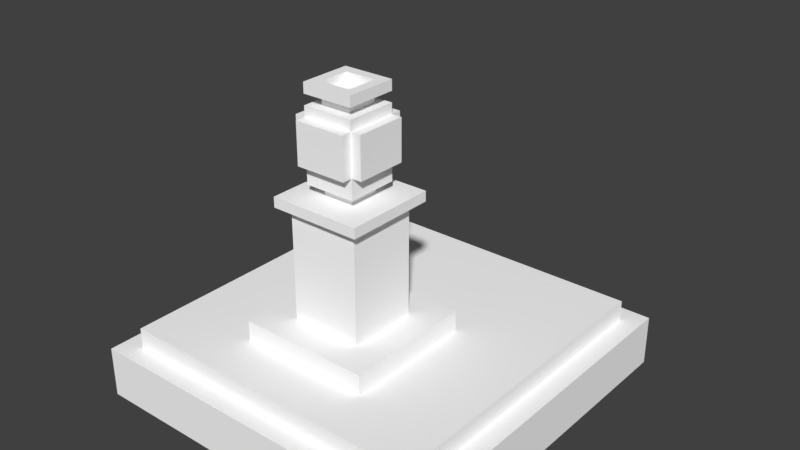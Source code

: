 # Source: RichnessStatue.blend  (saved by Blender 2.79.0; exported with 4.5.12 LTS)
import bpy
from mathutils import Matrix  # noqa: F401  (used for matrix-valued properties, if any)

bpy.ops.wm.read_factory_settings(use_empty=True)
scene = bpy.context.scene
scene.name = 'Scene'

# ---- collections
col_collection_1 = bpy.data.collections.new('Collection 1'); scene.collection.children.link(col_collection_1)

# ---- materials (node trees are filled in below, after node groups)
mat_palette_001 = bpy.data.materials.new('palette.001')
mat_palette_001.alpha_threshold = 0.0
mat_palette_001.use_transparent_shadow = False
mat_palette_001.diffuse_color = (1.0, 1.0, 1.0, 1.0)
mat_palette_001.specular_color = (0.0, 0.0, 0.0)
mat_palette_001.roughness = 0.5
mat_palette_001.specular_intensity = 1.0
mat_palette = bpy.data.materials.new('palette')
mat_palette.alpha_threshold = 0.0
mat_palette.use_transparent_shadow = False
mat_palette.diffuse_color = (1.0, 1.0, 1.0, 1.0)
mat_palette.specular_color = (0.0, 0.0, 0.0)
mat_palette.roughness = 0.5
mat_palette.specular_intensity = 1.0

# ---- material node trees

# ---- world
world_world = bpy.data.worlds.new('World'); scene.world = world_world
world_world.color = (0.05088, 0.05088, 0.05088)
world_world.use_sun_shadow = False
world_world.sun_shadow_jitter_overblur = 0.0
world_world.cycles.sampling_method = 'MANUAL'

# ---- meshes
me_richnessstatue = bpy.data.meshes.new('RichnessStatue')
me_richnessstatue.from_pydata([(-0.7, 0.9, 0.7), (-0.7, 0.7, -0.6), (-0.7, 0.7, 0.7), (-0.7, 0.9, -0.6), (-0.5, 2.1, 0.5), (-0.5, 2.0, -0.4), (-0.5, 2.0, 0.5), (-0.5, 2.1, -0.4), (-0.4, 2.0, 0.4), (-0.4, 0.9, -0.3), (-0.4, 0.9, 0.4), (-0.4, 2.0, -0.3), (-0.4, 2.8, 0.3), (-0.4, 2.4, -0.2), (-0.4, 2.4, 0.3), (-0.4, 2.8, -0.2), (-0.3, 2.4, 0.3), (-0.3, 2.2, -0.2), (-0.3, 2.2, 0.3), (-0.3, 2.4, -0.2), (-0.3, 2.8, 0.4), (-0.3, 2.4, 0.4), (-0.3, 2.8, 0.3), (-0.3, 2.8, -0.2), (-0.3, 2.4, -0.3), (-0.3, 2.8, -0.3), (-0.3, 2.9, 0.3), (-0.3, 2.9, -0.2), (-0.3, 3.1, 0.3), (-0.3, 3.0, -0.2), (-0.3, 3.0, 0.3), (-0.3, 3.1, -0.2), (-0.2, 2.2, 0.2), (-0.2, 2.1, -0.1), (-0.2, 2.1, 0.2), (-0.2, 2.2, -0.1), (-0.2, 3.0, 0.2), (-0.2, 2.9, -0.1), (-0.2, 2.9, 0.2), (-0.2, 3.0, -0.1), (5.96e-08, 3.0, 0.1), (5.96e-08, 2.9, -5.96e-08), (5.96e-08, 2.9, 0.1), (5.96e-08, 3.0, -5.96e-08), (0.1, 2.4, 0.2), (0.1, 2.2, -0.1), (0.1, 2.2, 0.2), (0.1, 2.4, -0.1), (0.1, 2.9, 0.2), (0.1, 2.8, -0.1), (0.1, 2.8, 0.2), (0.1, 2.9, -0.1), (0.1, 3.1, 0.2), (0.1, 3.0, -0.1), (0.1, 3.0, 0.2), (0.1, 3.1, -0.1), (0.2, 2.8, 0.3), (0.2, 2.4, -0.2), (0.2, 2.4, 0.3), (0.2, 2.8, -0.2), (-0.3, 2.4, 0.3), (-0.3, 2.4, -0.2), (-0.3, 2.8, 0.3), (-0.3, 2.8, -0.2), (-0.2, 2.2, 0.2), (-0.2, 2.2, -0.1), (-0.2, 2.4, 0.2), (-0.2, 2.4, -0.1), (-0.2, 2.8, 0.2), (-0.2, 2.8, -0.1), (-0.2, 2.9, 0.2), (-0.2, 2.9, -0.1), (-0.2, 3.0, 0.2), (-0.2, 3.0, -0.1), (-0.2, 3.1, 0.2), (-0.2, 3.1, -0.1), (-0.1, 2.9, 0.1), (-0.1, 2.9, -5.96e-08), (-0.1, 3.0, 0.1), (-0.1, 3.0, -5.96e-08), (0.1, 2.1, 0.2), (0.1, 2.1, -0.1), (0.1, 2.2, 0.2), (0.1, 2.2, -0.1), (0.1, 2.9, 0.2), (0.1, 2.9, -0.1), (0.1, 3.0, 0.2), (0.1, 3.0, -0.1), (0.2, 2.2, 0.3), (0.2, 2.2, -0.2), (0.2, 2.4, 0.3), (0.2, 2.4, -0.2), (0.2, 2.4, 0.4), (0.2, 2.8, 0.4), (0.2, 2.8, 0.3), (0.2, 2.4, -0.3), (0.2, 2.8, -0.2), (0.2, 2.8, -0.3), (0.2, 2.9, 0.3), (0.2, 2.9, -0.2), (0.2, 3.0, 0.3), (0.2, 3.0, -0.2), (0.2, 3.1, 0.3), (0.2, 3.1, -0.2), (0.3, 0.9, 0.4), (0.3, 0.9, -0.3), (0.3, 2.0, 0.4), (0.3, 2.0, -0.3), (0.3, 2.4, 0.3), (0.3, 2.4, -0.2), (0.3, 2.8, 0.3), (0.3, 2.8, -0.2), (0.4, 2.0, 0.5), (0.4, 2.0, -0.4), (0.4, 2.1, 0.5), (0.4, 2.1, -0.4), (0.6, 0.7, 0.7), (0.6, 0.7, -0.6), (0.6, 0.9, 0.7), (0.6, 0.9, -0.6), (0.6, 0.7, 0.7), (-0.7, 0.9, 0.7), (-0.7, 0.7, 0.7), (0.6, 0.9, 0.7), (0.4, 2.0, 0.5), (-0.5, 2.1, 0.5), (-0.5, 2.0, 0.5), (0.4, 2.1, 0.5), (0.2, 2.4, 0.4), (-0.3, 2.8, 0.4), (-0.3, 2.4, 0.4), (0.2, 2.8, 0.4), (0.3, 0.9, 0.4), (-0.4, 2.0, 0.4), (-0.4, 0.9, 0.4), (0.3, 2.0, 0.4), (-0.3, 2.4, 0.3), (-0.4, 2.8, 0.3), (-0.4, 2.4, 0.3), (-0.3, 2.8, 0.3), (0.2, 2.2, 0.3), (-0.3, 2.2, 0.3), (0.2, 2.4, 0.3), (0.2, 2.8, 0.3), (-0.3, 2.9, 0.3), (0.2, 2.9, 0.3), (0.2, 3.0, 0.3), (-0.3, 3.1, 0.3), (-0.3, 3.0, 0.3), (0.2, 3.1, 0.3), (0.3, 2.4, 0.3), (0.3, 2.8, 0.3), (0.1, 2.1, 0.2), (-0.2, 2.2, 0.2), (-0.2, 2.1, 0.2), (0.1, 2.2, 0.2), (0.1, 2.9, 0.2), (-0.2, 3.0, 0.2), (-0.2, 2.9, 0.2), (0.1, 3.0, 0.2), (5.96e-08, 2.9, -5.96e-08), (-0.1, 3.0, -5.96e-08), (-0.1, 2.9, -5.96e-08), (5.96e-08, 3.0, -5.96e-08), (0.1, 2.2, -0.1), (-0.2, 2.4, -0.1), (-0.2, 2.2, -0.1), (0.1, 2.4, -0.1), (0.1, 2.8, -0.1), (-0.2, 2.9, -0.1), (-0.2, 2.8, -0.1), (0.1, 2.9, -0.1), (0.1, 3.0, -0.1), (-0.2, 3.1, -0.1), (-0.2, 3.0, -0.1), (0.1, 3.1, -0.1), (0.2, 2.4, -0.2), (-0.3, 2.8, -0.2), (-0.3, 2.4, -0.2), (0.2, 2.8, -0.2), (-0.3, 2.4, 0.3), (-0.3, 2.8, 0.3), (0.2, 2.4, 0.3), (0.2, 2.8, 0.3), (-0.2, 2.2, 0.2), (-0.2, 2.4, 0.2), (0.1, 2.2, 0.2), (0.1, 2.4, 0.2), (-0.2, 2.8, 0.2), (-0.2, 2.9, 0.2), (0.1, 2.8, 0.2), (0.1, 2.9, 0.2), (-0.2, 3.0, 0.2), (-0.2, 3.1, 0.2), (0.1, 3.0, 0.2), (0.1, 3.1, 0.2), (-0.1, 2.9, 0.1), (-0.1, 3.0, 0.1), (5.96e-08, 2.9, 0.1), (5.96e-08, 3.0, 0.1), (-0.2, 2.1, -0.1), (-0.2, 2.2, -0.1), (0.1, 2.1, -0.1), (0.1, 2.2, -0.1), (-0.2, 2.9, -0.1), (-0.2, 3.0, -0.1), (0.1, 2.9, -0.1), (0.1, 3.0, -0.1), (-0.4, 2.4, -0.2), (-0.4, 2.8, -0.2), (-0.3, 2.4, -0.2), (-0.3, 2.8, -0.2), (-0.3, 2.2, -0.2), (0.2, 2.2, -0.2), (0.2, 2.4, -0.2), (-0.3, 2.9, -0.2), (0.2, 2.8, -0.2), (0.2, 2.9, -0.2), (-0.3, 3.0, -0.2), (-0.3, 3.1, -0.2), (0.2, 3.0, -0.2), (0.2, 3.1, -0.2), (0.3, 2.4, -0.2), (0.3, 2.8, -0.2), (-0.3, 2.4, -0.3), (-0.3, 2.8, -0.3), (0.2, 2.4, -0.3), (0.2, 2.8, -0.3), (-0.4, 0.9, -0.3), (-0.4, 2.0, -0.3), (0.3, 0.9, -0.3), (0.3, 2.0, -0.3), (-0.5, 2.0, -0.4), (-0.5, 2.1, -0.4), (0.4, 2.0, -0.4), (0.4, 2.1, -0.4), (-0.7, 0.7, -0.6), (-0.7, 0.9, -0.6), (0.6, 0.7, -0.6), (0.6, 0.9, -0.6), (-0.7, 0.7, -0.6), (0.6, 0.7, 0.7), (-0.7, 0.7, 0.7), (0.6, 0.7, -0.6), (-0.4, 2.0, 0.4), (0.4, 2.0, 0.5), (-0.5, 2.0, 0.5), (0.3, 2.0, 0.4), (-0.4, 2.0, -0.3), (0.3, 2.0, -0.3), (-0.5, 2.0, -0.4), (0.4, 2.0, -0.4), (-0.2, 2.2, 0.2), (0.2, 2.2, 0.3), (-0.3, 2.2, 0.3), (0.1, 2.2, 0.2), (-0.2, 2.2, -0.1), (0.1, 2.2, -0.1), (-0.3, 2.2, -0.2), (0.2, 2.2, -0.2), (-0.3, 2.4, 0.3), (0.2, 2.4, 0.4), (-0.3, 2.4, 0.4), (0.2, 2.4, 0.3), (-0.4, 2.4, -0.2), (-0.4, 2.4, 0.3), (-0.3, 2.4, -0.2), (0.2, 2.4, -0.2), (0.3, 2.4, 0.3), (0.3, 2.4, -0.2), (-0.3, 2.4, -0.3), (0.2, 2.4, -0.3), (-0.2, 2.8, 0.2), (0.2, 2.8, 0.3), (-0.3, 2.8, 0.3), (0.1, 2.8, 0.2), (-0.2, 2.8, -0.1), (0.1, 2.8, -0.1), (-0.3, 2.8, -0.2), (0.2, 2.8, -0.2), (-0.1, 2.9, 0.1), (0.1, 2.9, 0.2), (-0.2, 2.9, 0.2), (5.96e-08, 2.9, 0.1), (-0.1, 2.9, -5.96e-08), (5.96e-08, 2.9, -5.96e-08), (-0.2, 2.9, -0.1), (0.1, 2.9, -0.1), (-0.2, 3.0, 0.2), (0.2, 3.0, 0.3), (-0.3, 3.0, 0.3), (0.1, 3.0, 0.2), (-0.2, 3.0, -0.1), (0.1, 3.0, -0.1), (-0.3, 3.0, -0.2), (0.2, 3.0, -0.2), (-0.7, 0.9, 0.7), (0.6, 0.9, 0.7), (-0.4, 0.9, 0.4), (0.3, 0.9, 0.4), (-0.4, 0.9, -0.3), (0.3, 0.9, -0.3), (-0.7, 0.9, -0.6), (0.6, 0.9, -0.6), (-0.5, 2.1, 0.5), (0.4, 2.1, 0.5), (-0.2, 2.1, 0.2), (0.1, 2.1, 0.2), (-0.2, 2.1, -0.1), (0.1, 2.1, -0.1), (-0.5, 2.1, -0.4), (0.4, 2.1, -0.4), (-0.2, 2.2, 0.2), (0.1, 2.2, 0.2), (-0.2, 2.2, -0.1), (0.1, 2.2, -0.1), (-0.3, 2.4, 0.3), (0.2, 2.4, 0.3), (-0.2, 2.4, 0.2), (0.1, 2.4, 0.2), (-0.2, 2.4, -0.1), (0.1, 2.4, -0.1), (-0.3, 2.4, -0.2), (0.2, 2.4, -0.2), (-0.3, 2.8, 0.4), (0.2, 2.8, 0.4), (-0.3, 2.8, 0.3), (0.2, 2.8, 0.3), (-0.4, 2.8, 0.3), (-0.4, 2.8, -0.2), (-0.3, 2.8, -0.2), (0.3, 2.8, 0.3), (0.2, 2.8, -0.2), (0.3, 2.8, -0.2), (-0.3, 2.8, -0.3), (0.2, 2.8, -0.3), (-0.3, 2.9, 0.3), (0.2, 2.9, 0.3), (-0.2, 2.9, 0.2), (0.1, 2.9, 0.2), (-0.2, 2.9, -0.1), (0.1, 2.9, -0.1), (-0.3, 2.9, -0.2), (0.2, 2.9, -0.2), (-0.2, 3.0, 0.2), (0.1, 3.0, 0.2), (-0.1, 3.0, 0.1), (5.96e-08, 3.0, 0.1), (-0.1, 3.0, -5.96e-08), (5.96e-08, 3.0, -5.96e-08), (-0.2, 3.0, -0.1), (0.1, 3.0, -0.1), (-0.3, 3.1, 0.3), (0.2, 3.1, 0.3), (-0.2, 3.1, 0.2), (0.1, 3.1, 0.2), (-0.2, 3.1, -0.1), (0.1, 3.1, -0.1), (-0.3, 3.1, -0.2), (0.2, 3.1, -0.2)], [], [(0, 1, 2), (3, 1, 0), (4, 5, 6), (7, 5, 4), (8, 9, 10), (11, 9, 8), (12, 13, 14), (15, 13, 12), (16, 17, 18), (19, 17, 16), (20, 16, 21), (22, 16, 20), (23, 24, 19), (25, 24, 23), (26, 23, 22), (27, 23, 26), (28, 29, 30), (31, 29, 28), (32, 33, 34), (35, 33, 32), (36, 37, 38), (39, 37, 36), (40, 41, 42), (43, 41, 40), (44, 45, 46), (47, 45, 44), (48, 49, 50), (51, 49, 48), (52, 53, 54), (55, 53, 52), (56, 57, 58), (59, 57, 56), (60, 61, 62), (62, 61, 63), (64, 65, 66), (66, 65, 67), (68, 69, 70), (70, 69, 71), (72, 73, 74), (74, 73, 75), (76, 77, 78), (78, 77, 79), (80, 81, 82), (82, 81, 83), (84, 85, 86), (86, 85, 87), (88, 89, 90), (90, 89, 91), (92, 90, 93), (93, 90, 94), (91, 95, 96), (96, 95, 97), (94, 96, 98), (98, 96, 99), (100, 101, 102), (102, 101, 103), (104, 105, 106), (106, 105, 107), (108, 109, 110), (110, 109, 111), (112, 113, 114), (114, 113, 115), (116, 117, 118), (118, 117, 119), (120, 121, 122), (123, 121, 120), (124, 125, 126), (127, 125, 124), (128, 129, 130), (131, 129, 128), (132, 133, 134), (135, 133, 132), (136, 137, 138), (139, 137, 136), (140, 136, 141), (142, 136, 140), (143, 144, 139), (145, 144, 143), (146, 147, 148), (149, 147, 146), (150, 143, 142), (151, 143, 150), (152, 153, 154), (155, 153, 152), (156, 157, 158), (159, 157, 156), (160, 161, 162), (163, 161, 160), (164, 165, 166), (167, 165, 164), (168, 169, 170), (171, 169, 168), (172, 173, 174), (175, 173, 172), (176, 177, 178), (179, 177, 176), (180, 181, 182), (182, 181, 183), (184, 185, 186), (186, 185, 187), (188, 189, 190), (190, 189, 191), (192, 193, 194), (194, 193, 195), (196, 197, 198), (198, 197, 199), (200, 201, 202), (202, 201, 203), (204, 205, 206), (206, 205, 207), (208, 209, 210), (210, 209, 211), (212, 210, 213), (213, 210, 214), (211, 215, 216), (216, 215, 217), (218, 219, 220), (220, 219, 221), (214, 216, 222), (222, 216, 223), (224, 225, 226), (226, 225, 227), (228, 229, 230), (230, 229, 231), (232, 233, 234), (234, 233, 235), (236, 237, 238), (238, 237, 239), (240, 241, 242), (243, 241, 240), (244, 245, 246), (247, 245, 244), (248, 244, 246), (249, 245, 247), (250, 248, 246), (250, 249, 248), (251, 245, 249), (251, 249, 250), (252, 253, 254), (255, 253, 252), (256, 252, 254), (257, 253, 255), (258, 256, 254), (258, 257, 256), (259, 253, 257), (259, 257, 258), (260, 261, 262), (263, 261, 260), (264, 260, 265), (266, 260, 264), (267, 268, 263), (269, 268, 267), (270, 267, 266), (271, 267, 270), (272, 273, 274), (275, 273, 272), (276, 272, 274), (277, 273, 275), (278, 276, 274), (278, 277, 276), (279, 273, 277), (279, 277, 278), (280, 281, 282), (283, 281, 280), (284, 280, 282), (285, 281, 283), (286, 284, 282), (286, 285, 284), (287, 281, 285), (287, 285, 286), (288, 289, 290), (291, 289, 288), (292, 288, 290), (293, 289, 291), (294, 292, 290), (294, 293, 292), (295, 289, 293), (295, 293, 294), (296, 297, 298), (298, 297, 299), (296, 298, 300), (299, 297, 301), (296, 300, 302), (300, 301, 302), (301, 297, 303), (302, 301, 303), (304, 305, 306), (306, 305, 307), (304, 306, 308), (307, 305, 309), (304, 308, 310), (308, 309, 310), (309, 305, 311), (310, 309, 311), (312, 313, 314), (314, 313, 315), (316, 317, 318), (318, 317, 319), (316, 318, 320), (319, 317, 321), (316, 320, 322), (320, 321, 322), (321, 317, 323), (322, 321, 323), (324, 325, 326), (326, 325, 327), (328, 326, 329), (329, 326, 330), (327, 331, 332), (332, 331, 333), (330, 332, 334), (334, 332, 335), (336, 337, 338), (338, 337, 339), (336, 338, 340), (339, 337, 341), (336, 340, 342), (340, 341, 342), (341, 337, 343), (342, 341, 343), (344, 345, 346), (346, 345, 347), (344, 346, 348), (347, 345, 349), (344, 348, 350), (348, 349, 350), (349, 345, 351), (350, 349, 351), (352, 353, 354), (354, 353, 355), (352, 354, 356), (355, 353, 357), (352, 356, 358), (356, 357, 358), (357, 353, 359), (358, 357, 359)])
me_richnessstatue.polygons.foreach_set('use_smooth', [True] * 236)
_uv = me_richnessstatue.uv_layers.new(name='UVMap')
_uv.uv.foreach_set('vector', [0.9824, 0.5, 0.9824, 0.5, 0.9824, 0.5, 0.9824, 0.5, 0.9824, 0.5, 0.9824, 0.5, 0.9785, 0.5, 0.9785, 0.5, 0.9785, 0.5, 0.9785, 0.5, 0.9785, 0.5, 0.9785, 0.5, 0.9785, 0.5, 0.9785, 0.5, 0.9785, 0.5, 0.9785, 0.5, 0.9785, 0.5, 0.9785, 0.5, 0.5371, 0.5, 0.5371, 0.5, 0.5371, 0.5, 0.5371, 0.5, 0.5371, 0.5, 0.5371, 0.5, 0.5371, 0.5, 0.5371, 0.5, 0.5371, 0.5, 0.5371, 0.5, 0.5371, 0.5, 0.5371, 0.5, 0.5371, 0.5, 0.5371, 0.5, 0.5371, 0.5, 0.5371, 0.5, 0.5371, 0.5, 0.5371, 0.5, 0.5371, 0.5, 0.5371, 0.5, 0.5371, 0.5, 0.5371, 0.5, 0.5371, 0.5, 0.5371, 0.5, 0.5371, 0.5, 0.5371, 0.5, 0.5371, 0.5, 0.5371, 0.5, 0.5371, 0.5, 0.5371, 0.5, 0.5371, 0.5, 0.5371, 0.5, 0.5371, 0.5, 0.5371, 0.5, 0.5371, 0.5, 0.5371, 0.5, 0.5371, 0.5, 0.5371, 0.5, 0.5371, 0.5, 0.5371, 0.5, 0.5371, 0.5, 0.5371, 0.5, 0.5371, 0.5, 0.5371, 0.5, 0.5371, 0.5, 0.5371, 0.5, 0.5371, 0.5, 0.5371, 0.5, 0.5371, 0.5, 0.5371, 0.5, 0.5371, 0.5, 0.5371, 0.5, 0.5371, 0.5, 0.5371, 0.5, 0.5371, 0.5, 0.5371, 0.5, 0.5371, 0.5, 0.5371, 0.5, 0.5371, 0.5, 0.5371, 0.5, 0.5371, 0.5, 0.5371, 0.5, 0.5371, 0.5, 0.5371, 0.5, 0.5371, 0.5, 0.5371, 0.5, 0.5371, 0.5, 0.5371, 0.5, 0.5371, 0.5, 0.5371, 0.5, 0.5371, 0.5, 0.5371, 0.5, 0.5371, 0.5, 0.5371, 0.5, 0.5371, 0.5, 0.5371, 0.5, 0.5371, 0.5, 0.5371, 0.5, 0.5371, 0.5, 0.5371, 0.5, 0.5371, 0.5, 0.5371, 0.5, 0.5371, 0.5, 0.5371, 0.5, 0.5371, 0.5, 0.5371, 0.5, 0.5371, 0.5, 0.5371, 0.5, 0.5371, 0.5, 0.5371, 0.5, 0.5371, 0.5, 0.5371, 0.5, 0.5371, 0.5, 0.5371, 0.5, 0.5371, 0.5, 0.5371, 0.5, 0.5371, 0.5, 0.5371, 0.5, 0.5371, 0.5, 0.5371, 0.5, 0.5371, 0.5, 0.5371, 0.5, 0.5371, 0.5, 0.5371, 0.5, 0.5371, 0.5, 0.5371, 0.5, 0.5371, 0.5, 0.5371, 0.5, 0.5371, 0.5, 0.5371, 0.5, 0.5371, 0.5, 0.5371, 0.5, 0.5371, 0.5, 0.5371, 0.5, 0.5371, 0.5, 0.5371, 0.5, 0.5371, 0.5, 0.5371, 0.5, 0.5371, 0.5, 0.5371, 0.5, 0.5371, 0.5, 0.5371, 0.5, 0.5371, 0.5, 0.5371, 0.5, 0.5371, 0.5, 0.5371, 0.5, 0.5371, 0.5, 0.5371, 0.5, 0.5371, 0.5, 0.5371, 0.5, 0.5371, 0.5, 0.5371, 0.5, 0.5371, 0.5, 0.5371, 0.5, 0.5371, 0.5, 0.5371, 0.5, 0.5371, 0.5, 0.5371, 0.5, 0.5371, 0.5, 0.5371, 0.5, 0.5371, 0.5, 0.5371, 0.5, 0.5371, 0.5, 0.5371, 0.5, 0.5371, 0.5, 0.5371, 0.5, 0.5371, 0.5, 0.5371, 0.5, 0.5371, 0.5, 0.5371, 0.5, 0.9785, 0.5, 0.9785, 0.5, 0.9785, 0.5, 0.9785, 0.5, 0.9785, 0.5, 0.9785, 0.5, 0.5371, 0.5, 0.5371, 0.5, 0.5371, 0.5, 0.5371, 0.5, 0.5371, 0.5, 0.5371, 0.5, 0.9785, 0.5, 0.9785, 0.5, 0.9785, 0.5, 0.9785, 0.5, 0.9785, 0.5, 0.9785, 0.5, 0.9824, 0.5, 0.9824, 0.5, 0.9824, 0.5, 0.9824, 0.5, 0.9824, 0.5, 0.9824, 0.5, 0.9824, 0.5, 0.9824, 0.5, 0.9824, 0.5, 0.9824, 0.5, 0.9824, 0.5, 0.9824, 0.5, 0.9785, 0.5, 0.9785, 0.5, 0.9785, 0.5, 0.9785, 0.5, 0.9785, 0.5, 0.9785, 0.5, 0.5371, 0.5, 0.5371, 0.5, 0.5371, 0.5, 0.5371, 0.5, 0.5371, 0.5, 0.5371, 0.5, 0.9785, 0.5, 0.9785, 0.5, 0.9785, 0.5, 0.9785, 0.5, 0.9785, 0.5, 0.9785, 0.5, 0.5371, 0.5, 0.5371, 0.5, 0.5371, 0.5, 0.5371, 0.5, 0.5371, 0.5, 0.5371, 0.5, 0.5371, 0.5, 0.5371, 0.5, 0.5371, 0.5, 0.5371, 0.5, 0.5371, 0.5, 0.5371, 0.5, 0.5371, 0.5, 0.5371, 0.5, 0.5371, 0.5, 0.5371, 0.5, 0.5371, 0.5, 0.5371, 0.5, 0.5371, 0.5, 0.5371, 0.5, 0.5371, 0.5, 0.5371, 0.5, 0.5371, 0.5, 0.5371, 0.5, 0.5371, 0.5, 0.5371, 0.5, 0.5371, 0.5, 0.5371, 0.5, 0.5371, 0.5, 0.5371, 0.5, 0.5371, 0.5, 0.5371, 0.5, 0.5371, 0.5, 0.5371, 0.5, 0.5371, 0.5, 0.5371, 0.5, 0.5371, 0.5, 0.5371, 0.5, 0.5371, 0.5, 0.5371, 0.5, 0.5371, 0.5, 0.5371, 0.5, 0.5371, 0.5, 0.5371, 0.5, 0.5371, 0.5, 0.5371, 0.5, 0.5371, 0.5, 0.5371, 0.5, 0.5371, 0.5, 0.5371, 0.5, 0.5371, 0.5, 0.5371, 0.5, 0.5371, 0.5, 0.5371, 0.5, 0.5371, 0.5, 0.5371, 0.5, 0.5371, 0.5, 0.5371, 0.5, 0.5371, 0.5, 0.5371, 0.5, 0.5371, 0.5, 0.5371, 0.5, 0.5371, 0.5, 0.5371, 0.5, 0.5371, 0.5, 0.5371, 0.5, 0.5371, 0.5, 0.5371, 0.5, 0.5371, 0.5, 0.5371, 0.5, 0.5371, 0.5, 0.5371, 0.5, 0.5371, 0.5, 0.5371, 0.5, 0.5371, 0.5, 0.5371, 0.5, 0.5371, 0.5, 0.5371, 0.5, 0.5371, 0.5, 0.5371, 0.5, 0.5371, 0.5, 0.5371, 0.5, 0.5371, 0.5, 0.5371, 0.5, 0.5371, 0.5, 0.5371, 0.5, 0.5371, 0.5, 0.5371, 0.5, 0.5371, 0.5, 0.5371, 0.5, 0.5371, 0.5, 0.5371, 0.5, 0.5371, 0.5, 0.5371, 0.5, 0.5371, 0.5, 0.5371, 0.5, 0.5371, 0.5, 0.5371, 0.5, 0.5371, 0.5, 0.5371, 0.5, 0.5371, 0.5, 0.5371, 0.5, 0.5371, 0.5, 0.5371, 0.5, 0.5371, 0.5, 0.5371, 0.5, 0.5371, 0.5, 0.5371, 0.5, 0.5371, 0.5, 0.5371, 0.5, 0.5371, 0.5, 0.5371, 0.5, 0.5371, 0.5, 0.5371, 0.5, 0.5371, 0.5, 0.5371, 0.5, 0.5371, 0.5, 0.5371, 0.5, 0.5371, 0.5, 0.5371, 0.5, 0.5371, 0.5, 0.5371, 0.5, 0.5371, 0.5, 0.5371, 0.5, 0.5371, 0.5, 0.5371, 0.5, 0.5371, 0.5, 0.5371, 0.5, 0.5371, 0.5, 0.5371, 0.5, 0.5371, 0.5, 0.5371, 0.5, 0.5371, 0.5, 0.5371, 0.5, 0.5371, 0.5, 0.5371, 0.5, 0.5371, 0.5, 0.5371, 0.5, 0.5371, 0.5, 0.5371, 0.5, 0.5371, 0.5, 0.5371, 0.5, 0.5371, 0.5, 0.5371, 0.5, 0.5371, 0.5, 0.5371, 0.5, 0.5371, 0.5, 0.5371, 0.5, 0.5371, 0.5, 0.5371, 0.5, 0.9785, 0.5, 0.9785, 0.5, 0.9785, 0.5, 0.9785, 0.5, 0.9785, 0.5, 0.9785, 0.5, 0.9785, 0.5, 0.9785, 0.5, 0.9785, 0.5, 0.9785, 0.5, 0.9785, 0.5, 0.9785, 0.5, 0.9824, 0.5, 0.9824, 0.5, 0.9824, 0.5, 0.9824, 0.5, 0.9824, 0.5, 0.9824, 0.5, 0.9824, 0.5, 0.9824, 0.5, 0.9824, 0.5, 0.9824, 0.5, 0.9824, 0.5, 0.9824, 0.5, 0.9785, 0.5, 0.9785, 0.5, 0.9785, 0.5, 0.9785, 0.5, 0.9785, 0.5, 0.9785, 0.5, 0.9785, 0.5, 0.9785, 0.5, 0.9785, 0.5, 0.9785, 0.5, 0.9785, 0.5, 0.9785, 0.5, 0.9785, 0.5, 0.9785, 0.5, 0.9785, 0.5, 0.9785, 0.5, 0.9785, 0.5, 0.9785, 0.5, 0.9785, 0.5, 0.9785, 0.5, 0.9785, 0.5, 0.9785, 0.5, 0.9785, 0.5, 0.9785, 0.5, 0.5371, 0.5, 0.5371, 0.5, 0.5371, 0.5, 0.5371, 0.5, 0.5371, 0.5, 0.5371, 0.5, 0.5371, 0.5, 0.5371, 0.5, 0.5371, 0.5, 0.5371, 0.5, 0.5371, 0.5, 0.5371, 0.5, 0.5371, 0.5, 0.5371, 0.5, 0.5371, 0.5, 0.5371, 0.5, 0.5371, 0.5, 0.5371, 0.5, 0.5371, 0.5, 0.5371, 0.5, 0.5371, 0.5, 0.5371, 0.5, 0.5371, 0.5, 0.5371, 0.5, 0.5371, 0.5, 0.5371, 0.5, 0.5371, 0.5, 0.5371, 0.5, 0.5371, 0.5, 0.5371, 0.5, 0.5371, 0.5, 0.5371, 0.5, 0.5371, 0.5, 0.5371, 0.5, 0.5371, 0.5, 0.5371, 0.5, 0.5371, 0.5, 0.5371, 0.5, 0.5371, 0.5, 0.5371, 0.5, 0.5371, 0.5, 0.5371, 0.5, 0.5371, 0.5, 0.5371, 0.5, 0.5371, 0.5, 0.5371, 0.5, 0.5371, 0.5, 0.5371, 0.5, 0.5371, 0.5, 0.5371, 0.5, 0.5371, 0.5, 0.5371, 0.5, 0.5371, 0.5, 0.5371, 0.5, 0.5371, 0.5, 0.5371, 0.5, 0.5371, 0.5, 0.5371, 0.5, 0.5371, 0.5, 0.5371, 0.5, 0.5371, 0.5, 0.5371, 0.5, 0.5371, 0.5, 0.5371, 0.5, 0.5371, 0.5, 0.5371, 0.5, 0.5371, 0.5, 0.5371, 0.5, 0.5371, 0.5, 0.5371, 0.5, 0.5371, 0.5, 0.5371, 0.5, 0.5371, 0.5, 0.5371, 0.5, 0.5371, 0.5, 0.5371, 0.5, 0.5371, 0.5, 0.5371, 0.5, 0.5371, 0.5, 0.5371, 0.5, 0.5371, 0.5, 0.5371, 0.5, 0.5371, 0.5, 0.5371, 0.5, 0.5371, 0.5, 0.5371, 0.5, 0.5371, 0.5, 0.5371, 0.5, 0.5371, 0.5, 0.5371, 0.5, 0.5371, 0.5, 0.5371, 0.5, 0.5371, 0.5, 0.5371, 0.5, 0.5371, 0.5, 0.5371, 0.5, 0.5371, 0.5, 0.5371, 0.5, 0.5371, 0.5, 0.5371, 0.5, 0.5371, 0.5, 0.5371, 0.5, 0.5371, 0.5, 0.5371, 0.5, 0.5371, 0.5, 0.5371, 0.5, 0.5371, 0.5, 0.5371, 0.5, 0.5371, 0.5, 0.5371, 0.5, 0.5371, 0.5, 0.5371, 0.5, 0.5371, 0.5, 0.5371, 0.5, 0.5371, 0.5, 0.5371, 0.5, 0.5371, 0.5, 0.5371, 0.5, 0.5371, 0.5, 0.5371, 0.5, 0.9824, 0.5, 0.9824, 0.5, 0.9824, 0.5, 0.9824, 0.5, 0.9824, 0.5, 0.9824, 0.5, 0.9824, 0.5, 0.9824, 0.5, 0.9824, 0.5, 0.9824, 0.5, 0.9824, 0.5, 0.9824, 0.5, 0.9824, 0.5, 0.9824, 0.5, 0.9824, 0.5, 0.9824, 0.5, 0.9824, 0.5, 0.9824, 0.5, 0.9824, 0.5, 0.9824, 0.5, 0.9824, 0.5, 0.9824, 0.5, 0.9824, 0.5, 0.9824, 0.5, 0.9785, 0.5, 0.9785, 0.5, 0.9785, 0.5, 0.9785, 0.5, 0.9785, 0.5, 0.9785, 0.5, 0.9785, 0.5, 0.9785, 0.5, 0.9785, 0.5, 0.9785, 0.5, 0.9785, 0.5, 0.9785, 0.5, 0.9785, 0.5, 0.9785, 0.5, 0.9785, 0.5, 0.9785, 0.5, 0.9785, 0.5, 0.9785, 0.5, 0.9785, 0.5, 0.9785, 0.5, 0.9785, 0.5, 0.9785, 0.5, 0.9785, 0.5, 0.9785, 0.5, 0.5371, 0.5, 0.5371, 0.5, 0.5371, 0.5, 0.5371, 0.5, 0.5371, 0.5, 0.5371, 0.5, 0.5371, 0.5, 0.5371, 0.5, 0.5371, 0.5, 0.5371, 0.5, 0.5371, 0.5, 0.5371, 0.5, 0.5371, 0.5, 0.5371, 0.5, 0.5371, 0.5, 0.5371, 0.5, 0.5371, 0.5, 0.5371, 0.5, 0.5371, 0.5, 0.5371, 0.5, 0.5371, 0.5, 0.5371, 0.5, 0.5371, 0.5, 0.5371, 0.5, 0.5371, 0.5, 0.5371, 0.5, 0.5371, 0.5, 0.5371, 0.5, 0.5371, 0.5, 0.5371, 0.5, 0.5371, 0.5, 0.5371, 0.5, 0.5371, 0.5, 0.5371, 0.5, 0.5371, 0.5, 0.5371, 0.5, 0.5371, 0.5, 0.5371, 0.5, 0.5371, 0.5, 0.5371, 0.5, 0.5371, 0.5, 0.5371, 0.5, 0.5371, 0.5, 0.5371, 0.5, 0.5371, 0.5, 0.5371, 0.5, 0.5371, 0.5, 0.5371, 0.5, 0.5371, 0.5, 0.5371, 0.5, 0.5371, 0.5, 0.5371, 0.5, 0.5371, 0.5, 0.5371, 0.5, 0.5371, 0.5, 0.5371, 0.5, 0.5371, 0.5, 0.5371, 0.5, 0.5371, 0.5, 0.5371, 0.5, 0.5371, 0.5, 0.5371, 0.5, 0.5371, 0.5, 0.5371, 0.5, 0.5371, 0.5, 0.5371, 0.5, 0.5371, 0.5, 0.5371, 0.5, 0.5371, 0.5, 0.5371, 0.5, 0.5371, 0.5, 0.5371, 0.5, 0.5371, 0.5, 0.5371, 0.5, 0.5371, 0.5, 0.5371, 0.5, 0.5371, 0.5, 0.5371, 0.5, 0.5371, 0.5, 0.5371, 0.5, 0.5371, 0.5, 0.5371, 0.5, 0.5371, 0.5, 0.5371, 0.5, 0.5371, 0.5, 0.5371, 0.5, 0.5371, 0.5, 0.5371, 0.5, 0.5371, 0.5, 0.5371, 0.5, 0.5371, 0.5, 0.5371, 0.5, 0.5371, 0.5, 0.5371, 0.5, 0.5371, 0.5, 0.5371, 0.5, 0.5371, 0.5, 0.5371, 0.5, 0.5371, 0.5, 0.5371, 0.5, 0.5371, 0.5, 0.5371, 0.5, 0.5371, 0.5, 0.5371, 0.5, 0.5371, 0.5, 0.5371, 0.5, 0.5371, 0.5, 0.5371, 0.5, 0.5371, 0.5, 0.5371, 0.5, 0.5371, 0.5, 0.5371, 0.5, 0.5371, 0.5, 0.5371, 0.5, 0.5371, 0.5, 0.5371, 0.5, 0.5371, 0.5, 0.5371, 0.5, 0.5371, 0.5, 0.5371, 0.5, 0.5371, 0.5, 0.5371, 0.5, 0.5371, 0.5, 0.5371, 0.5, 0.5371, 0.5, 0.5371, 0.5])
me_richnessstatue.materials.append(mat_palette_001)
me_richnessstatue.use_remesh_preserve_volume = False
me_richnessstatue.use_remesh_preserve_attributes = False
me_richnessstatue.use_mirror_vertex_groups = False
me_richnessstatue.update()
me_richnessstatue.normals_split_custom_set([tuple(v) for v in zip(*[iter([-1.0, 0.0, 0.0, -1.0, 0.0, 0.0, -1.0, 0.0, 0.0, -1.0, 0.0, 0.0, -1.0, 0.0, 0.0, -1.0, 0.0, 0.0, -1.0, 0.0, 0.0, -1.0, 0.0, 0.0, -1.0, 0.0, 0.0, -1.0, 0.0, 0.0, -1.0, 0.0, 0.0, -1.0, 0.0, 0.0, -1.0, 0.0, 0.0, -1.0, 0.0, 0.0, -1.0, 0.0, 0.0, -1.0, 0.0, 0.0, -1.0, 0.0, 0.0, -1.0, 0.0, 0.0, -1.0, 0.0, 0.0, -1.0, 0.0, 0.0, -1.0, 0.0, 0.0, -1.0, 0.0, 0.0, -1.0, 0.0, 0.0, -1.0, 0.0, 0.0, -1.0, 0.0, 0.0, -1.0, 0.0, 0.0, -1.0, 0.0, 0.0, -1.0, 0.0, 0.0, -1.0, 0.0, 0.0, -1.0, 0.0, 0.0, -1.0, 0.0, 0.0, -1.0, 0.0, 0.0, -1.0, 0.0, 0.0, -1.0, 0.0, 0.0, -1.0, 0.0, 0.0, -1.0, 0.0, 0.0, -1.0, 0.0, 0.0, -1.0, 0.0, 0.0, -1.0, 0.0, 0.0, -1.0, 0.0, 0.0, -1.0, 0.0, 0.0, -1.0, 0.0, 0.0, -1.0, 0.0, 0.0, -1.0, 0.0, 0.0, -1.0, 0.0, 0.0, -1.0, 0.0, 0.0, -1.0, 0.0, 0.0, -1.0, 0.0, 0.0, -1.0, 0.0, 0.0, -1.0, 0.0, 0.0, -1.0, 0.0, 0.0, -1.0, 0.0, 0.0, -1.0, 0.0, 0.0, -1.0, 0.0, 0.0, -1.0, 0.0, 0.0, -1.0, 0.0, 0.0, -1.0, 0.0, 0.0, -1.0, 0.0, 0.0, -1.0, 0.0, 0.0, -1.0, 0.0, 0.0, -1.0, 0.0, 0.0, -1.0, 0.0, 0.0, -1.0, 0.0, 0.0, -1.0, 0.0, 0.0, -1.0, 0.0, 0.0, -1.0, 0.0, 0.0, -1.0, 0.0, 0.0, -1.0, 0.0, 0.0, -1.0, 0.0, 0.0, -1.0, 0.0, 0.0, -1.0, 0.0, 0.0, -1.0, 0.0, 0.0, -1.0, 0.0, 0.0, -1.0, 0.0, 0.0, -1.0, 0.0, 0.0, -1.0, 0.0, 0.0, -1.0, 0.0, 0.0, -1.0, 0.0, 0.0, -1.0, 0.0, 0.0, -1.0, 0.0, 0.0, -1.0, 0.0, 0.0, -1.0, 0.0, 0.0, -1.0, 0.0, 0.0, -1.0, 0.0, 0.0, -1.0, 0.0, 0.0, -1.0, 0.0, 0.0, -1.0, 0.0, 0.0, -1.0, 0.0, 0.0, -1.0, 0.0, 0.0, -1.0, 0.0, 0.0, -1.0, 0.0, 0.0, -1.0, 0.0, 0.0, -1.0, 0.0, 0.0, -1.0, 0.0, 0.0, -1.0, 0.0, 0.0, -1.0, 0.0, 0.0, 1.0, 0.0, 0.0, 1.0, 0.0, 0.0, 1.0, 0.0, 0.0, 1.0, 0.0, 0.0, 1.0, 0.0, 0.0, 1.0, 0.0, 0.0, 1.0, 0.0, 0.0, 1.0, 0.0, 0.0, 1.0, 0.0, 0.0, 1.0, 0.0, 0.0, 1.0, 0.0, 0.0, 1.0, 0.0, 0.0, 1.0, 0.0, 0.0, 1.0, 0.0, 0.0, 1.0, 0.0, 0.0, 1.0, 0.0, 0.0, 1.0, 0.0, 0.0, 1.0, 0.0, 0.0, 1.0, 0.0, 0.0, 1.0, 0.0, 0.0, 1.0, 0.0, 0.0, 1.0, 0.0, 0.0, 1.0, 0.0, 0.0, 1.0, 0.0, 0.0, 1.0, 0.0, 0.0, 1.0, 0.0, 0.0, 1.0, 0.0, 0.0, 1.0, 0.0, 0.0, 1.0, 0.0, 0.0, 1.0, 0.0, 0.0, 1.0, 0.0, 0.0, 1.0, 0.0, 0.0, 1.0, 0.0, 0.0, 1.0, 0.0, 0.0, 1.0, 0.0, 0.0, 1.0, 0.0, 0.0, 1.0, 0.0, 0.0, 1.0, 0.0, 0.0, 1.0, 0.0, 0.0, 1.0, 0.0, 0.0, 1.0, 0.0, 0.0, 1.0, 0.0, 0.0, 1.0, 0.0, 0.0, 1.0, 0.0, 0.0, 1.0, 0.0, 0.0, 1.0, 0.0, 0.0, 1.0, 0.0, 0.0, 1.0, 0.0, 0.0, 1.0, 0.0, 0.0, 1.0, 0.0, 0.0, 1.0, 0.0, 0.0, 1.0, 0.0, 0.0, 1.0, 0.0, 0.0, 1.0, 0.0, 0.0, 1.0, 0.0, 0.0, 1.0, 0.0, 0.0, 1.0, 0.0, 0.0, 1.0, 0.0, 0.0, 1.0, 0.0, 0.0, 1.0, 0.0, 0.0, 1.0, 0.0, 0.0, 1.0, 0.0, 0.0, 1.0, 0.0, 0.0, 1.0, 0.0, 0.0, 1.0, 0.0, 0.0, 1.0, 0.0, 0.0, 1.0, 0.0, 0.0, 1.0, 0.0, 0.0, 1.0, 0.0, 0.0, 1.0, 0.0, 0.0, 1.0, 0.0, 0.0, 1.0, 0.0, 0.0, 1.0, 0.0, 0.0, 1.0, 0.0, 0.0, 1.0, 0.0, 0.0, 1.0, 0.0, 0.0, 1.0, 0.0, 0.0, 1.0, 0.0, 0.0, 1.0, 0.0, 0.0, 1.0, 0.0, 0.0, 1.0, 0.0, 0.0, 1.0, 0.0, 0.0, 1.0, 0.0, 0.0, 1.0, 0.0, 0.0, 1.0, 0.0, 0.0, 1.0, 0.0, 0.0, 1.0, 0.0, 0.0, 1.0, 0.0, 0.0, 1.0, 0.0, 0.0, 1.0, 0.0, 0.0, 1.0, 0.0, 0.0, 1.0, 0.0, 0.0, 1.0, 0.0, 0.0, 1.0, 0.0, 0.0, 1.0, 0.0, 0.0, 1.0, 0.0, 0.0, 0.0, 0.0, 1.0, 0.0, 0.0, 1.0, 0.0, 0.0, 1.0, 0.0, 0.0, 1.0, 0.0, 0.0, 1.0, 0.0, 0.0, 1.0, 0.0, 0.0, 1.0, 0.0, 0.0, 1.0, 0.0, 0.0, 1.0, 0.0, 0.0, 1.0, 0.0, 0.0, 1.0, 0.0, 0.0, 1.0, 0.0, 0.0, 1.0, 0.0, 0.0, 1.0, 0.0, 0.0, 1.0, 0.0, 0.0, 1.0, 0.0, 0.0, 1.0, 0.0, 0.0, 1.0, 0.0, 0.0, 1.0, 0.0, 0.0, 1.0, 0.0, 0.0, 1.0, 0.0, 0.0, 1.0, 0.0, 0.0, 1.0, 0.0, 0.0, 1.0, 0.0, 0.0, 1.0, 0.0, 0.0, 1.0, 0.0, 0.0, 1.0, 0.0, 0.0, 1.0, 0.0, 0.0, 1.0, 0.0, 0.0, 1.0, 0.0, 0.0, 1.0, 0.0, 0.0, 1.0, 0.0, 0.0, 1.0, 0.0, 0.0, 1.0, 0.0, 0.0, 1.0, 0.0, 0.0, 1.0, 0.0, 0.0, 1.0, 0.0, 0.0, 1.0, 0.0, 0.0, 1.0, 0.0, 0.0, 1.0, 0.0, 0.0, 1.0, 0.0, 0.0, 1.0, 0.0, 0.0, 1.0, 0.0, 0.0, 1.0, 0.0, 0.0, 1.0, 0.0, 0.0, 1.0, 0.0, 0.0, 1.0, 0.0, 0.0, 1.0, 0.0, 0.0, 1.0, 0.0, 0.0, 1.0, 0.0, 0.0, 1.0, 0.0, 0.0, 1.0, 0.0, 0.0, 1.0, 0.0, 0.0, 1.0, 0.0, 0.0, 1.0, 0.0, 0.0, 1.0, 0.0, 0.0, 1.0, 0.0, 0.0, 1.0, 0.0, 0.0, 1.0, 0.0, 0.0, 1.0, 0.0, 0.0, 1.0, 0.0, 0.0, 1.0, 0.0, 0.0, 1.0, 0.0, 0.0, 1.0, 0.0, 0.0, 1.0, 0.0, 0.0, 1.0, 0.0, 0.0, 1.0, 0.0, 0.0, 1.0, 0.0, 0.0, 1.0, 0.0, 0.0, 1.0, 0.0, 0.0, 1.0, 0.0, 0.0, 1.0, 0.0, 0.0, 1.0, 0.0, 0.0, 1.0, 0.0, 0.0, 1.0, 0.0, 0.0, 1.0, 0.0, 0.0, 1.0, 0.0, 0.0, 1.0, 0.0, 0.0, 1.0, 0.0, 0.0, 1.0, 0.0, 0.0, 1.0, 0.0, 0.0, 1.0, 0.0, 0.0, 1.0, 0.0, 0.0, 1.0, 0.0, 0.0, 1.0, 0.0, 0.0, 1.0, 0.0, 0.0, 1.0, 0.0, 0.0, 1.0, 0.0, 0.0, 1.0, 0.0, 0.0, 1.0, 0.0, 0.0, 1.0, 0.0, 0.0, 1.0, 0.0, 0.0, 1.0, 0.0, 0.0, 1.0, 0.0, 0.0, 1.0, 0.0, 0.0, 1.0, 0.0, 0.0, -1.0, 0.0, 0.0, -1.0, 0.0, 0.0, -1.0, 0.0, 0.0, -1.0, 0.0, 0.0, -1.0, 0.0, 0.0, -1.0, 0.0, 0.0, -1.0, 0.0, 0.0, -1.0, 0.0, 0.0, -1.0, 0.0, 0.0, -1.0, 0.0, 0.0, -1.0, 0.0, 0.0, -1.0, 0.0, 0.0, -1.0, 0.0, 0.0, -1.0, 0.0, 0.0, -1.0, 0.0, 0.0, -1.0, 0.0, 0.0, -1.0, 0.0, 0.0, -1.0, 0.0, 0.0, -1.0, 0.0, 0.0, -1.0, 0.0, 0.0, -1.0, 0.0, 0.0, -1.0, 0.0, 0.0, -1.0, 0.0, 0.0, -1.0, 0.0, 0.0, -1.0, 0.0, 0.0, -1.0, 0.0, 0.0, -1.0, 0.0, 0.0, -1.0, 0.0, 0.0, -1.0, 0.0, 0.0, -1.0, 0.0, 0.0, -1.0, 0.0, 0.0, -1.0, 0.0, 0.0, -1.0, 0.0, 0.0, -1.0, 0.0, 0.0, -1.0, 0.0, 0.0, -1.0, 0.0, 0.0, -1.0, 0.0, 0.0, -1.0, 0.0, 0.0, -1.0, 0.0, 0.0, -1.0, 0.0, 0.0, -1.0, 0.0, 0.0, -1.0, 0.0, 0.0, -1.0, 0.0, 0.0, -1.0, 0.0, 0.0, -1.0, 0.0, 0.0, -1.0, 0.0, 0.0, -1.0, 0.0, 0.0, -1.0, 0.0, 0.0, -1.0, 0.0, 0.0, -1.0, 0.0, 0.0, -1.0, 0.0, 0.0, -1.0, 0.0, 0.0, -1.0, 0.0, 0.0, -1.0, 0.0, 0.0, -1.0, 0.0, 0.0, -1.0, 0.0, 0.0, -1.0, 0.0, 0.0, -1.0, 0.0, 0.0, -1.0, 0.0, 0.0, -1.0, 0.0, 0.0, -1.0, 0.0, 0.0, -1.0, 0.0, 0.0, -1.0, 0.0, 0.0, -1.0, 0.0, 0.0, -1.0, 0.0, 0.0, -1.0, 0.0, 0.0, -1.0, 0.0, 0.0, -1.0, 0.0, 0.0, -1.0, 0.0, 0.0, -1.0, 0.0, 0.0, -1.0, 0.0, 0.0, -1.0, 0.0, 0.0, -1.0, 0.0, 0.0, -1.0, 0.0, 0.0, -1.0, 0.0, 0.0, -1.0, 0.0, 0.0, -1.0, 0.0, 0.0, -1.0, 0.0, 0.0, -1.0, 0.0, 0.0, -1.0, 0.0, 0.0, -1.0, 0.0, 0.0, -1.0, 0.0, 0.0, -1.0, 0.0, 0.0, -1.0, 0.0, 0.0, -1.0, 0.0, 0.0, -1.0, 0.0, 0.0, -1.0, 0.0, 0.0, -1.0, 0.0, 0.0, -1.0, 0.0, 0.0, -1.0, 0.0, 0.0, -1.0, 0.0, 0.0, -1.0, 0.0, 0.0, -1.0, 0.0, 0.0, -1.0, 0.0, 0.0, -1.0, 0.0, 0.0, -1.0, 0.0, -1.0, 0.0, 0.0, -1.0, 0.0, 0.0, -1.0, 0.0, 0.0, -1.0, 0.0, 0.0, -1.0, 0.0, 0.0, -1.0, 0.0, 0.0, -1.0, -8.986e-08, 0.0, -1.0, -1.433e-06, 0.0, -1.0, 0.0, 0.0, -1.0, -1.703e-06, 0.0, -1.0, -1.433e-06, 0.0, -1.0, -8.986e-08, 0.0, -1.0, 0.0, 0.0, -1.0, -8.986e-08, 0.0, -1.0, 0.0, 0.0, -1.0, 1.255e-06, 0.0, -1.0, -1.433e-06, 0.0, -1.0, -1.703e-06, 0.0, -1.0, 2.097e-07, 0.0, -1.0, 0.0, 0.0, -1.0, 0.0, 0.0, -1.0, 2.097e-07, 0.0, -1.0, 1.255e-06, 0.0, -1.0, 0.0, 0.0, -1.0, 1.325e-06, 0.0, -1.0, -1.433e-06, 0.0, -1.0, 1.255e-06, 0.0, -1.0, 1.325e-06, 0.0, -1.0, 1.255e-06, 0.0, -1.0, 2.097e-07, 0.0, -1.0, -2.136e-06, 0.0, -1.0, -7.436e-07, 0.0, -1.0, -2.384e-06, 0.0, -1.0, 0.0, 0.0, -1.0, -7.436e-07, 0.0, -1.0, -2.136e-06, 0.0, -1.0, 0.0, 0.0, -1.0, -2.136e-06, 0.0, -1.0, -2.384e-06, 0.0, -1.0, 1.068e-06, 0.0, -1.0, -7.436e-07, 0.0, -1.0, 0.0, 0.0, -1.0, 3.718e-07, 0.0, -1.0, 0.0, 0.0, -1.0, -2.384e-06, 0.0, -1.0, 3.718e-07, 0.0, -1.0, 1.068e-06, 0.0, -1.0, 0.0, 0.0, -1.0, 1.192e-06, 0.0, -1.0, -7.436e-07, 0.0, -1.0, 1.068e-06, 0.0, -1.0, 1.192e-06, 0.0, -1.0, 1.068e-06, 0.0, -1.0, 3.718e-07, 0.0, -1.0, 0.0, 0.0, -1.0, 0.0, 0.0, -1.0, 0.0, 0.0, -1.0, 0.0, 0.0, -1.0, 0.0, 0.0, -1.0, 0.0, 0.0, -1.0, 0.0, 0.0, -1.0, 0.0, 0.0, -1.0, 0.0, 0.0, -1.0, 0.0, 0.0, -1.0, 0.0, 0.0, -1.0, 0.0, 0.0, -1.0, 0.0, 0.0, -1.0, 0.0, 0.0, -1.0, 0.0, 0.0, -1.0, 0.0, 0.0, -1.0, 0.0, 0.0, -1.0, 0.0, 0.0, -1.0, 0.0, 0.0, -1.0, 0.0, 0.0, -1.0, 0.0, 0.0, -1.0, 0.0, 0.0, -1.0, 0.0, 0.0, -1.0, 0.0, 0.0, -1.0, -2.136e-06, 0.0, -1.0, -7.436e-07, 0.0, -1.0, -2.384e-06, 0.0, -1.0, 0.0, 0.0, -1.0, -7.436e-07, 0.0, -1.0, -2.136e-06, 0.0, -1.0, 1.987e-06, 0.0, -1.0, -2.136e-06, 0.0, -1.0, -2.384e-06, 0.0, -1.0, 2.065e-07, 0.0, -1.0, -7.436e-07, 0.0, -1.0, 0.0, 0.0, -1.0, 1.367e-06, 0.0, -1.0, 1.987e-06, 0.0, -1.0, -2.384e-06, 0.0, -1.0, 1.367e-06, 0.0, -1.0, 2.065e-07, 0.0, -1.0, 1.987e-06, 0.0, -1.0, 0.0, 0.0, -1.0, -7.436e-07, 0.0, -1.0, 2.065e-07, 0.0, -1.0, 0.0, 0.0, -1.0, 2.065e-07, 0.0, -1.0, 1.367e-06, 0.0, -1.0, 0.0, 0.0, -1.0, 0.0, 0.0, -1.0, 0.0, 0.0, -1.0, 0.0, 0.0, -1.0, 0.0, 0.0, -1.0, 0.0, 0.0, -1.0, 0.0, 0.0, -1.0, 0.0, 0.0, -1.0, 0.0, 0.0, -1.0, 0.0, 0.0, -1.0, 0.0, 0.0, -1.0, 0.0, 0.0, -1.0, 0.0, 0.0, -1.0, 0.0, 0.0, -1.0, 0.0, 0.0, -1.0, 0.0, 0.0, -1.0, 0.0, 0.0, -1.0, 0.0, 0.0, -1.0, 0.0, 0.0, -1.0, 0.0, 0.0, -1.0, 0.0, 0.0, -1.0, 0.0, 0.0, -1.0, 0.0, 0.0, -1.0, 0.0, 0.0, -1.0, 0.0, 0.0, -1.0, 0.0, 0.0, -1.0, 0.0, 0.0, -1.0, 0.0, 0.0, -1.0, 0.0, 0.0, -1.0, 0.0, 0.0, -1.0, 0.0, 0.0, -1.0, 0.0, 0.0, -1.0, 0.0, 0.0, -1.0, 0.0, 0.0, -1.0, 0.0, 0.0, -1.0, 0.0, 0.0, -1.0, 0.0, 0.0, -1.0, 0.0, 0.0, -1.0, 0.0, 0.0, -1.0, 0.0, 0.0, -1.0, 0.0, 0.0, -1.0, 0.0, 0.0, -1.0, 0.0, 0.0, -1.0, 0.0, 0.0, -1.0, 0.0, 0.0, -1.0, 0.0, 0.0, -1.0, 0.0, 0.0, -1.0, 0.0, 0.0, 1.0, 0.0, 0.0, 1.0, 2.678e-07, 0.0, 1.0, 5.266e-08, 0.0, 1.0, 5.266e-08, 0.0, 1.0, 2.678e-07, 0.0, 1.0, 4.257e-07, 0.0, 1.0, 0.0, 0.0, 1.0, 5.266e-08, 0.0, 1.0, -2.838e-07, 0.0, 1.0, 4.257e-07, 0.0, 1.0, 2.678e-07, 0.0, 1.0, -1.021e-07, 0.0, 1.0, 0.0, 0.0, 1.0, -2.838e-07, 0.0, 1.0, -2.069e-07, 0.0, 1.0, -2.838e-07, 0.0, 1.0, -1.021e-07, 0.0, 1.0, -2.069e-07, 0.0, 1.0, -1.021e-07, 0.0, 1.0, 2.678e-07, 0.0, 1.0, -7.642e-08, 0.0, 1.0, -2.069e-07, 0.0, 1.0, -1.021e-07, 0.0, 1.0, -7.642e-08, 0.0, 1.0, 4.415e-07, 0.0, 1.0, 2.607e-07, 0.0, 1.0, 3.546e-07, 0.0, 1.0, 3.546e-07, 0.0, 1.0, 2.607e-07, 0.0, 1.0, 0.0, 0.0, 1.0, 4.415e-07, 0.0, 1.0, 3.546e-07, 0.0, 1.0, 0.0, 0.0, 1.0, 0.0, 0.0, 1.0, 2.607e-07, 0.0, 1.0, -3.546e-07, 0.0, 1.0, 4.415e-07, 0.0, 1.0, 0.0, 0.0, 1.0, -2.606e-07, 0.0, 1.0, 0.0, 0.0, 1.0, -3.546e-07, 0.0, 1.0, -2.606e-07, 0.0, 1.0, -3.546e-07, 0.0, 1.0, 2.607e-07, 0.0, 1.0, -4.415e-07, 0.0, 1.0, -2.606e-07, 0.0, 1.0, -3.546e-07, 0.0, 1.0, -4.415e-07, 0.0, 1.0, 0.0, 0.0, 1.0, 0.0, 0.0, 1.0, 0.0, 0.0, 1.0, 0.0, 0.0, 1.0, 0.0, 0.0, 1.0, 0.0, 0.0, 1.0, 0.0, 0.0, 1.0, 0.0, 0.0, 1.0, 0.0, 0.0, 1.0, 0.0, 0.0, 1.0, 0.0, 0.0, 1.0, 0.0, 0.0, 1.0, 0.0, 0.0, 1.0, 0.0, 0.0, 1.0, 0.0, 0.0, 1.0, 0.0, 0.0, 1.0, 0.0, 0.0, 1.0, 0.0, 0.0, 1.0, 0.0, 0.0, 1.0, 0.0, 0.0, 1.0, 0.0, 0.0, 1.0, 0.0, 0.0, 1.0, 0.0, 0.0, 1.0, 0.0, 0.0, 1.0, 0.0, 0.0, 1.0, 0.0, 0.0, 1.0, 0.0, 0.0, 1.0, 0.0, 0.0, 1.0, 0.0, 0.0, 1.0, 0.0, 0.0, 1.0, 0.0, 0.0, 1.0, 0.0, 0.0, 1.0, 0.0, 0.0, 1.0, 0.0, 0.0, 1.0, 0.0, 0.0, 1.0, 0.0, 0.0, 1.0, 0.0, 0.0, 1.0, 0.0, 0.0, 1.0, 0.0, 0.0, 1.0, 0.0, 0.0, 1.0, 0.0, 0.0, 1.0, 0.0, 0.0, 1.0, 0.0, 0.0, 1.0, 0.0, 0.0, 1.0, 0.0, 0.0, 1.0, 0.0, 0.0, 1.0, 0.0, 0.0, 1.0, 0.0, 0.0, 1.0, 0.0, 0.0, 1.0, 0.0, 0.0, 1.0, 0.0, 0.0, 1.0, 0.0, 0.0, 1.0, 0.0, 0.0, 1.0, 0.0, 0.0, 1.0, 0.0, 0.0, 1.0, 0.0, 0.0, 1.0, 0.0, 0.0, 1.0, 0.0, 0.0, 1.0, 0.0, 0.0, 1.0, 0.0, 0.0, 1.0, 0.0, 0.0, 1.0, 0.0, 0.0, 1.0, 0.0, 0.0, 1.0, 0.0, 0.0, 1.0, 0.0, 0.0, 1.0, -1.068e-06, 0.0, 1.0, 0.0, 0.0, 1.0, 0.0, 0.0, 1.0, -3.718e-07, 0.0, 1.0, 0.0, 0.0, 1.0, -1.068e-06, 0.0, 1.0, -3.718e-07, 0.0, 1.0, -1.068e-06, 0.0, 1.0, 0.0, 0.0, 1.0, -1.192e-06, 0.0, 1.0, -3.718e-07, 0.0, 1.0, -1.068e-06, 0.0, 1.0, -1.192e-06, 0.0, 1.0, 0.0, 0.0, 1.0, 0.0, 0.0, 1.0, 0.0, 0.0, 1.0, 0.0, 0.0, 1.0, 0.0, 0.0, 1.0, 0.0, 0.0, 1.0, 0.0, 0.0, 1.0, 0.0, 0.0, 1.0, 0.0, 0.0, 1.0, 0.0, 0.0, 1.0, 0.0, 0.0, 1.0, 0.0, 0.0, 1.0, 0.0, 0.0, 1.0, 0.0, 0.0, 1.0, 0.0, 0.0, 1.0, 0.0, 0.0, 1.0, 0.0, 0.0, 1.0, 0.0, 0.0, 1.0, 0.0, 0.0, 1.0, 0.0, 0.0, 1.0, 0.0, 0.0, 1.0, 0.0, 0.0, 1.0, 0.0, 0.0, 1.0, 0.0, 0.0, 1.0, 2.384e-06, 0.0, 1.0, 7.436e-07, 0.0, 1.0, 2.136e-06, 0.0, 1.0, 2.136e-06, 0.0, 1.0, 7.436e-07, 0.0, 1.0, 0.0, 0.0, 1.0, 2.384e-06, 0.0, 1.0, 2.136e-06, 0.0, 1.0, 0.0, 0.0, 1.0, 0.0, 0.0, 1.0, 7.436e-07, 0.0, 1.0, -1.068e-06, 0.0, 1.0, 2.384e-06, 0.0, 1.0, 0.0, 0.0, 1.0, -3.718e-07, 0.0, 1.0, 0.0, 0.0, 1.0, -1.068e-06, 0.0, 1.0, -3.718e-07, 0.0, 1.0, -1.068e-06, 0.0, 1.0, 7.436e-07, 0.0, 1.0, -1.192e-06, 0.0, 1.0, -3.718e-07, 0.0, 1.0, -1.068e-06, 0.0, 1.0, -1.192e-06])] * 3)])
me_angelstatuebottom = bpy.data.meshes.new('AngelStatueBottom')
me_angelstatuebottom.from_pydata([(-1.6, 0.5, 1.7), (-1.6, 0.0, -1.9), (-1.6, 0.0, 1.7), (-1.6, 0.5, -1.9), (-1.4, 0.7, 1.5), (-1.4, 0.5, -1.7), (-1.4, 0.5, 1.5), (-1.4, 0.7, -1.7), (-1.2, 0.1, -2.1), (-1.2, 0.0, -2.3), (-1.2, 0.0, -1.9), (-1.2, 0.1, -2.3), (-1.2, 0.3, -1.9), (-1.2, 0.3, -2.1), (1.5, 0.0, -1.9), (1.5, 0.0, -2.3), (1.5, 0.1, -2.1), (1.5, 0.1, -2.3), (1.5, 0.3, -1.9), (1.5, 0.3, -2.1), (1.7, 0.5, 1.5), (1.7, 0.5, -1.7), (1.7, 0.7, 1.5), (1.7, 0.7, -1.7), (1.9, 0.0, 1.7), (1.9, 0.0, -1.9), (1.9, 0.5, 1.7), (1.9, 0.5, -1.9), (1.9, 0.0, 1.7), (-1.6, 0.5, 1.7), (-1.6, 0.0, 1.7), (1.9, 0.5, 1.7), (1.7, 0.5, 1.5), (-1.4, 0.7, 1.5), (-1.4, 0.5, 1.5), (1.7, 0.7, 1.5), (-1.4, 0.5, -1.7), (-1.4, 0.7, -1.7), (1.7, 0.5, -1.7), (1.7, 0.7, -1.7), (-1.6, 0.0, -1.9), (-1.6, 0.5, -1.9), (-1.2, 0.0, -1.9), (-1.2, 0.3, -1.9), (1.5, 0.3, -1.9), (1.5, 0.0, -1.9), (1.9, 0.0, -1.9), (1.9, 0.5, -1.9), (-1.2, 0.1, -2.1), (-1.2, 0.3, -2.1), (1.5, 0.1, -2.1), (1.5, 0.3, -2.1), (-1.2, 0.0, -2.3), (-1.2, 0.1, -2.3), (1.5, 0.0, -2.3), (1.5, 0.1, -2.3), (-1.6, 0.0, -1.9), (1.9, 0.0, 1.7), (-1.6, 0.0, 1.7), (-1.2, 0.0, -1.9), (1.5, 0.0, -1.9), (1.9, 0.0, -1.9), (-1.2, 0.0, -2.3), (1.5, 0.0, -2.3), (-1.2, 0.1, -2.1), (1.5, 0.1, -2.1), (-1.2, 0.1, -2.3), (1.5, 0.1, -2.3), (-1.2, 0.3, -1.9), (1.5, 0.3, -1.9), (-1.2, 0.3, -2.1), (1.5, 0.3, -2.1), (-1.6, 0.5, 1.7), (1.9, 0.5, 1.7), (-1.4, 0.5, 1.5), (1.7, 0.5, 1.5), (-1.4, 0.5, -1.7), (1.7, 0.5, -1.7), (-1.6, 0.5, -1.9), (1.9, 0.5, -1.9), (-1.4, 0.7, 1.5), (1.7, 0.7, 1.5), (-1.4, 0.7, -1.7), (1.7, 0.7, -1.7)], [], [(0, 1, 2), (3, 1, 0), (4, 5, 6), (7, 5, 4), (8, 9, 10), (11, 9, 8), (12, 8, 10), (13, 8, 12), (14, 15, 16), (16, 15, 17), (14, 16, 18), (18, 16, 19), (20, 21, 22), (22, 21, 23), (24, 25, 26), (26, 25, 27), (28, 29, 30), (31, 29, 28), (32, 33, 34), (35, 33, 32), (36, 37, 38), (38, 37, 39), (40, 41, 42), (42, 41, 43), (43, 41, 44), (45, 44, 46), (44, 41, 47), (46, 44, 47), (48, 49, 50), (50, 49, 51), (52, 53, 54), (54, 53, 55), (56, 57, 58), (59, 57, 56), (60, 57, 59), (61, 57, 60), (62, 60, 59), (63, 60, 62), (64, 65, 66), (66, 65, 67), (68, 69, 70), (70, 69, 71), (72, 73, 74), (74, 73, 75), (72, 74, 76), (75, 73, 77), (72, 76, 78), (76, 77, 78), (77, 73, 79), (78, 77, 79), (80, 81, 82), (82, 81, 83)])
me_angelstatuebottom.polygons.foreach_set('use_smooth', [True] * 52)
_uv = me_angelstatuebottom.uv_layers.new(name='UVMap')
_uv.uv.foreach_set('vector', [0.9785, 0.5, 0.9785, 0.5, 0.9785, 0.5, 0.9785, 0.5, 0.9785, 0.5, 0.9785, 0.5, 0.9785, 0.5, 0.9785, 0.5, 0.9785, 0.5, 0.9785, 0.5, 0.9785, 0.5, 0.9785, 0.5, 0.9785, 0.5, 0.9785, 0.5, 0.9785, 0.5, 0.9785, 0.5, 0.9785, 0.5, 0.9785, 0.5, 0.9785, 0.5, 0.9785, 0.5, 0.9785, 0.5, 0.9785, 0.5, 0.9785, 0.5, 0.9785, 0.5, 0.9785, 0.5, 0.9785, 0.5, 0.9785, 0.5, 0.9785, 0.5, 0.9785, 0.5, 0.9785, 0.5, 0.9785, 0.5, 0.9785, 0.5, 0.9785, 0.5, 0.9785, 0.5, 0.9785, 0.5, 0.9785, 0.5, 0.9785, 0.5, 0.9785, 0.5, 0.9785, 0.5, 0.9785, 0.5, 0.9785, 0.5, 0.9785, 0.5, 0.9785, 0.5, 0.9785, 0.5, 0.9785, 0.5, 0.9785, 0.5, 0.9785, 0.5, 0.9785, 0.5, 0.9785, 0.5, 0.9785, 0.5, 0.9785, 0.5, 0.9785, 0.5, 0.9785, 0.5, 0.9785, 0.5, 0.9785, 0.5, 0.9785, 0.5, 0.9785, 0.5, 0.9785, 0.5, 0.9785, 0.5, 0.9785, 0.5, 0.9785, 0.5, 0.9785, 0.5, 0.9785, 0.5, 0.9785, 0.5, 0.9785, 0.5, 0.9785, 0.5, 0.9785, 0.5, 0.9785, 0.5, 0.9785, 0.5, 0.9785, 0.5, 0.9785, 0.5, 0.9785, 0.5, 0.9785, 0.5, 0.9785, 0.5, 0.9785, 0.5, 0.9785, 0.5, 0.9785, 0.5, 0.9785, 0.5, 0.9785, 0.5, 0.9785, 0.5, 0.9785, 0.5, 0.9785, 0.5, 0.9785, 0.5, 0.9785, 0.5, 0.9785, 0.5, 0.9785, 0.5, 0.9785, 0.5, 0.9785, 0.5, 0.9785, 0.5, 0.9785, 0.5, 0.9785, 0.5, 0.9785, 0.5, 0.9785, 0.5, 0.9785, 0.5, 0.9785, 0.5, 0.9785, 0.5, 0.9785, 0.5, 0.9785, 0.5, 0.9785, 0.5, 0.9785, 0.5, 0.9785, 0.5, 0.9785, 0.5, 0.9785, 0.5, 0.9785, 0.5, 0.9785, 0.5, 0.9785, 0.5, 0.9785, 0.5, 0.9785, 0.5, 0.9785, 0.5, 0.9785, 0.5, 0.9785, 0.5, 0.9785, 0.5, 0.9785, 0.5, 0.9785, 0.5, 0.9785, 0.5, 0.9785, 0.5, 0.9785, 0.5, 0.9785, 0.5, 0.9785, 0.5, 0.9785, 0.5, 0.9785, 0.5, 0.9785, 0.5, 0.9785, 0.5, 0.9785, 0.5, 0.9785, 0.5, 0.9785, 0.5, 0.9785, 0.5, 0.9785, 0.5, 0.9785, 0.5, 0.9785, 0.5, 0.9785, 0.5, 0.9785, 0.5, 0.9785, 0.5, 0.9785, 0.5, 0.9785, 0.5, 0.9785, 0.5, 0.9785, 0.5, 0.9785, 0.5, 0.9785, 0.5, 0.9785, 0.5, 0.9785, 0.5, 0.9785, 0.5, 0.9785, 0.5, 0.9785, 0.5, 0.9785, 0.5, 0.9785, 0.5, 0.9785, 0.5, 0.9785, 0.5, 0.9785, 0.5, 0.9785, 0.5, 0.9785, 0.5, 0.9785, 0.5, 0.9785, 0.5, 0.9785, 0.5, 0.9785, 0.5, 0.9785, 0.5])
me_angelstatuebottom.materials.append(mat_palette)
me_angelstatuebottom.use_remesh_preserve_volume = False
me_angelstatuebottom.use_remesh_preserve_attributes = False
me_angelstatuebottom.use_mirror_vertex_groups = False
me_angelstatuebottom.update()
me_angelstatuebottom.normals_split_custom_set([tuple(v) for v in zip(*[iter([-1.0, 0.0, 0.0, -1.0, 0.0, 0.0, -1.0, 0.0, 0.0, -1.0, 0.0, 0.0, -1.0, 0.0, 0.0, -1.0, 0.0, 0.0, -1.0, 0.0, 0.0, -1.0, 0.0, 0.0, -1.0, 0.0, 0.0, -1.0, 0.0, 0.0, -1.0, 0.0, 0.0, -1.0, 0.0, 0.0, -1.0, 0.0, 0.0, -1.0, 0.0, 0.0, -1.0, 0.0, 0.0, -1.0, 0.0, 0.0, -1.0, 0.0, 0.0, -1.0, 0.0, 0.0, -1.0, 0.0, 0.0, -1.0, 0.0, 0.0, -1.0, 0.0, 0.0, -1.0, 0.0, 0.0, -1.0, 0.0, 0.0, -1.0, 0.0, 0.0, 1.0, 0.0, 0.0, 1.0, 0.0, 0.0, 1.0, 0.0, 0.0, 1.0, 0.0, 0.0, 1.0, 0.0, 0.0, 1.0, 0.0, 0.0, 1.0, 0.0, 0.0, 1.0, 0.0, 0.0, 1.0, 0.0, 0.0, 1.0, 0.0, 0.0, 1.0, 0.0, 0.0, 1.0, 0.0, 0.0, 1.0, 0.0, 0.0, 1.0, 0.0, 0.0, 1.0, 0.0, 0.0, 1.0, 0.0, 0.0, 1.0, 0.0, 0.0, 1.0, 0.0, 0.0, 1.0, 0.0, 0.0, 1.0, 0.0, 0.0, 1.0, 0.0, 0.0, 1.0, 0.0, 0.0, 1.0, 0.0, 0.0, 1.0, 0.0, 0.0, 0.0, 0.0, 1.0, 0.0, 0.0, 1.0, 0.0, 0.0, 1.0, 0.0, 0.0, 1.0, 0.0, 0.0, 1.0, 0.0, 0.0, 1.0, 0.0, 0.0, 1.0, 0.0, 0.0, 1.0, 0.0, 0.0, 1.0, 0.0, 0.0, 1.0, 0.0, 0.0, 1.0, 0.0, 0.0, 1.0, 0.0, 0.0, -1.0, 0.0, 0.0, -1.0, 0.0, 0.0, -1.0, 0.0, 0.0, -1.0, 0.0, 0.0, -1.0, 0.0, 0.0, -1.0, 0.0, 0.0, -1.0, 1.367e-07, 0.0, -1.0, 2.134e-07, 0.0, -1.0, 2.134e-07, 0.0, -1.0, 1.367e-07, 0.0, -1.0, 2.144e-07, 0.0, -1.0, 2.144e-07, 0.0, -1.0, 1.367e-07, 0.0, -1.0, -7.002e-08, 0.0, -1.0, 0.0, 0.0, -1.0, -7.002e-08, 0.0, -1.0, -1.759e-07, 0.0, -1.0, -7.002e-08, 0.0, -1.0, 1.367e-07, 0.0, -1.0, -2.101e-07, 0.0, -1.0, -1.759e-07, 0.0, -1.0, -7.002e-08, 0.0, -1.0, -2.101e-07, 0.0, -1.0, 0.0, 0.0, -1.0, 0.0, 0.0, -1.0, 0.0, 0.0, -1.0, 0.0, 0.0, -1.0, 0.0, 0.0, -1.0, 0.0, 0.0, -1.0, 0.0, 0.0, -1.0, 0.0, 0.0, -1.0, 0.0, 0.0, -1.0, 0.0, 0.0, -1.0, 0.0, 0.0, -1.0, 0.0, 0.0, -1.0, 0.0, -1.0, 0.0, 0.0, -1.0, 0.0, 0.0, -1.0, 0.0, 0.0, -1.0, 0.0, 0.0, -1.0, 0.0, 0.0, -1.0, 0.0, 0.0, -1.0, 0.0, 0.0, -1.0, 0.0, 0.0, -1.0, 0.0, 0.0, -1.0, 0.0, 0.0, -1.0, 0.0, 0.0, -1.0, 0.0, 0.0, -1.0, 0.0, 0.0, -1.0, 0.0, 0.0, -1.0, 0.0, 0.0, -1.0, 0.0, 0.0, -1.0, 0.0, 0.0, -1.0, 0.0, 0.0, 1.0, 0.0, 0.0, 1.0, 0.0, 0.0, 1.0, 0.0, 0.0, 1.0, 0.0, 0.0, 1.0, 0.0, 0.0, 1.0, 0.0, 0.0, 1.0, 0.0, 0.0, 1.0, 0.0, 0.0, 1.0, 0.0, 0.0, 1.0, 0.0, 0.0, 1.0, 0.0, 0.0, 1.0, 0.0, 0.0, 1.0, 0.0, 0.0, 1.0, -8.873e-08, 0.0, 1.0, -2.469e-09, 0.0, 1.0, -2.469e-09, 0.0, 1.0, -8.873e-08, 0.0, 1.0, -9.614e-08, 0.0, 1.0, 0.0, 0.0, 1.0, -2.469e-09, 0.0, 1.0, 1.923e-07, 0.0, 1.0, -9.614e-08, 0.0, 1.0, -8.873e-08, 0.0, 1.0, -7.802e-08, 0.0, 1.0, 0.0, 0.0, 1.0, 1.923e-07, 0.0, 1.0, 1.709e-07, 0.0, 1.0, 1.923e-07, 0.0, 1.0, -7.802e-08, 0.0, 1.0, 1.709e-07, 0.0, 1.0, -7.802e-08, 0.0, 1.0, -8.873e-08, 0.0, 1.0, -8.515e-08, 0.0, 1.0, 1.709e-07, 0.0, 1.0, -7.802e-08, 0.0, 1.0, -8.515e-08, 0.0, 1.0, 0.0, 0.0, 1.0, 0.0, 0.0, 1.0, 0.0, 0.0, 1.0, 0.0, 0.0, 1.0, 0.0, 0.0, 1.0, 0.0])] * 3)])

# ---- objects
ob_richnessstatue = bpy.data.objects.new('RichnessStatue', me_richnessstatue)
ob_richnessstatuebottom = bpy.data.objects.new('RichnessStatueBottom', me_angelstatuebottom)

# ---- transforms, parenting, visibility, modifiers, constraints
ob_richnessstatue.location = (0.2, -0.3, 0.0)
ob_richnessstatue.rotation_euler = (1.571, -0.0, 0.0)
ob_richnessstatue.lineart.crease_threshold = 0.0
ob_richnessstatuebottom.location = (0.0, 0.0, 0.0)
ob_richnessstatuebottom.rotation_euler = (1.571, -0.0, 0.0)
ob_richnessstatuebottom.lineart.crease_threshold = 0.0

# ---- collection membership
col_collection_1.objects.link(ob_richnessstatue)
col_collection_1.objects.link(ob_richnessstatuebottom)

# ---- scene / render settings (as saved in the file)
scene.frame_start = 1; scene.frame_end = 250; scene.frame_set(1)
scene.render.engine = 'BLENDER_EEVEE_NEXT'
scene.render.resolution_percentage = 50
scene.render.dither_intensity = 0.0
scene.cycles.use_denoising = False
scene.cycles.samples = 128
scene.cycles.sampling_pattern = 'TABULATED_SOBOL'
scene.cycles.use_adaptive_sampling = False
scene.cycles.use_light_tree = False
scene.cycles.blur_glossy = 0.0
scene.cycles.sample_clamp_indirect = 0.0
scene.view_settings.view_transform = 'Standard'
bpy.context.view_layer.update()

# ---- added for rendering (the .blend has no active camera and no usable light): camera, sun
cam_auto = bpy.data.cameras.new('AutoCamera')
cam_auto.lens = 50.0
cam_auto.sensor_width = 36.0
cam_auto.clip_end = 1000.0
ob_auto_camera = bpy.data.objects.new('AutoCamera', cam_auto)
scene.collection.objects.link(ob_auto_camera)
ob_auto_camera.location = (5.84295, -6.53154, 6.10436)
ob_auto_camera.rotation_euler = (1.09748, -7.21219e-08, 0.694738)
scene.camera = ob_auto_camera
light_auto_sun = bpy.data.lights.new('AutoSun', 'SUN')
light_auto_sun.energy = 3.0
light_auto_sun.angle = 0.0523599
ob_auto_sun = bpy.data.objects.new('AutoSun', light_auto_sun)
scene.collection.objects.link(ob_auto_sun)
ob_auto_sun.rotation_euler = (0.872665, 0.174533, 0.523599)
bpy.context.view_layer.update()
